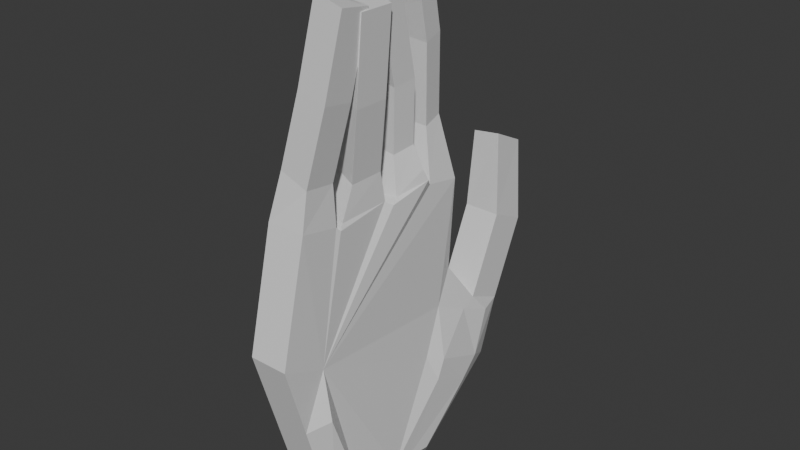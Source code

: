 # Source: hand.blend  (saved by Blender 4.0.36; exported with 4.5.12 LTS)
import bpy
from mathutils import Matrix  # noqa: F401  (used for matrix-valued properties, if any)

bpy.ops.wm.read_factory_settings(use_empty=True)
scene = bpy.context.scene
scene.name = 'Scene'

# ---- collections
col_collection = bpy.data.collections.new('Collection'); scene.collection.children.link(col_collection)

# ---- materials (node trees are filled in below, after node groups)
mat_skin = bpy.data.materials.new('skin')
mat_skin.use_transparent_shadow = False

# ---- material node trees
mat_skin.use_nodes = True; mat_skin.node_tree.nodes.clear()
_N = mat_skin.node_tree.nodes; _L = mat_skin.node_tree.links
n0 = _N.new('ShaderNodeBsdfPrincipled'); n0.name = 'Principled BSDF'; n0.location = (10, 300)
n0.inputs[3].default_value = 1.45
n1 = _N.new('ShaderNodeOutputMaterial'); n1.name = 'Material Output'; n1.location = (300, 300)
_L.new(n0.outputs[0], n1.inputs[0])
n1.is_active_output = True

# ---- world
world_world = bpy.data.worlds.new('World'); scene.world = world_world
world_world.use_nodes = True; world_world.node_tree.nodes.clear()
_N = world_world.node_tree.nodes; _L = world_world.node_tree.links
n0 = _N.new('ShaderNodeOutputWorld'); n0.name = 'World Output'; n0.location = (300, 300)
n1 = _N.new('ShaderNodeBackground'); n1.name = 'Background'; n1.location = (10, 300)
n1.inputs[0].default_value = (0.05088, 0.05088, 0.05088, 1.0)
_L.new(n1.outputs[0], n0.inputs[0])
n0.is_active_output = True
world_world.color = (0.05088, 0.05088, 0.05088)
world_world.use_sun_shadow = False
world_world.sun_shadow_jitter_overblur = 0.0

# ---- meshes
me_hand = bpy.data.meshes.new('hand')
me_hand.from_pydata([(-0.6082, -0.6082, -1.0), (-0.5862, -1.123, 0.7614), (-0.6082, 0.6082, -1.0), (-0.7353, 1.458, -0.3732), (0.6082, -0.6082, -1.0), (0.6629, -1.123, 0.7614), (0.6082, 0.6082, -1.0), (0.5138, 1.458, -0.3732), (0.6629, -1.123, 0.7614), (0.5138, 1.458, -0.3732), (-0.754, -0.8256, 1.783), (-0.666, 1.621, 0.1655), (0.583, 1.621, 0.1655), (0.495, -0.8256, 1.783), (-0.868, 1.045, 1.575), (-0.6512, 1.287, 0.32), (0.5989, 1.264, 0.3304), (0.361, 1.039, 1.571), (-0.9699, 1.079, 0.679), (0.2795, 1.006, 0.7149), (-0.6512, 1.612, 1.026), (-0.666, 1.947, 0.8711), (0.583, 1.947, 0.8711), (0.5989, 1.59, 1.036), (-0.5297, 1.652, 1.752), (-0.5446, 1.987, 1.597), (0.3582, 1.978, 1.622), (0.393, 1.646, 1.786), (0.3617, 0.6978, 1.634), (0.05692, 0.5847, 2.006), (0.302, 0.1466, 1.679), (0.2158, 0.1261, 1.938), (0.2374, -0.4183, 2.032), (0.3463, -0.7274, 2.087), (-0.8055, -0.6605, 2.139), (-0.8362, -0.416, 2.061), (-0.9209, 0.1649, 1.994), (-0.933, 0.1296, 1.684), (-0.8708, 0.5532, 2.098), (-0.8707, 0.7048, 1.638), (-0.7695, -0.3641, 1.675), (0.4297, -0.4526, 1.695), (0.2449, -0.2106, 1.944), (-0.8944, -0.08723, 2.004), (-0.9536, 0.3725, 2.024), (-0.04785, 0.3711, 1.974), (-0.8556, 0.2661, 1.645), (-0.1794, 0.9975, 2.131), (-0.08676, 0.7976, 2.084), (-0.9077, 0.793, 2.106), (-0.8835, 1.009, 2.157), (0.3005, 0.2898, 1.665), (-0.8301, -0.2764, 1.674), (0.3739, -0.3686, 1.693), (-0.03039, 0.9414, 2.86), (0.06223, 0.7414, 2.813), (-0.7587, 0.7368, 2.835), (-0.7345, 0.9528, 2.886), (-0.7938, 0.3302, 2.612), (-0.7109, 0.5109, 2.686), (0.2168, 0.5424, 2.593), (0.112, 0.3288, 2.562), (-0.6188, -0.1065, 2.631), (-0.6453, 0.1456, 2.62), (0.4914, 0.1068, 2.564), (0.5204, -0.2299, 2.57), (0.4968, -0.2789, 2.647), (0.6057, -0.5879, 2.703), (-0.5461, -0.5211, 2.754), (-0.5768, -0.2766, 2.677), (-0.729, -0.3291, 1.635), (0.4335, 0.2111, 1.634), (0.4704, -0.4159, 1.655), (0.4609, 0.6437, 1.7), (0.3607, 0.6064, 1.798), (-0.7009, 0.6355, 1.719), (-0.6706, 0.6768, 1.615), (-0.7544, 0.2222, 1.623), (0.2695, 1.032, 1.666), (0.2764, 0.7168, 1.72), (0.05623, 0.7619, 3.637), (0.1488, 0.5619, 3.59), (-0.6721, 0.5573, 3.612), (-0.6479, 0.7733, 3.663), (-0.5753, 0.1108, 3.326), (-0.4925, 0.2915, 3.4), (0.4352, 0.323, 3.307), (0.3304, 0.1094, 3.276), (-0.4734, -0.08274, 3.361), (-0.4999, 0.1694, 3.35), (0.6368, 0.1306, 3.294), (0.6659, -0.2061, 3.3), (0.6074, -0.1097, 3.323), (0.7162, -0.4187, 3.378), (-0.4355, -0.3519, 3.43), (-0.4662, -0.1073, 3.353), (0.6082, 0.01626, -1.0), (0.5626, 0.6128, -0.001546), (0.5626, 0.6128, -0.001545), (0.8373, 0.685, -0.24), (0.7826, 1.08, -0.4527), (0.9137, 0.504, -0.8667), (0.9169, 0.2272, -0.8257), (0.8031, 1.25, -0.264), (0.8045, 0.7756, -0.06847), (0.7423, 1.417, 0.1462), (0.5981, 1.13, 0.2646), (0.4067, 0.8263, 0.4089), (0.6389, -0.7072, 0.5786), (0.6419, -0.9256, 0.08611), (0.9481, 0.05582, -0.7972), (0.9327, -0.3963, -0.759), (0.9863, -0.7278, 0.1358)], [], [(0, 1, 3, 2), (2, 3, 7, 6), (6, 101, 102, 96), (4, 109, 5, 1, 0), (2, 6, 96, 4, 0), (5, 108, 98, 107, 19, 17, 78, 79, 28, 73, 74, 51, 71, 30, 53, 72, 41, 13), (7, 103, 104, 98, 108, 5, 8, 97, 9), (12, 11, 21, 22), (3, 1, 10, 34, 35, 40, 70, 52, 43, 36, 37, 77, 46, 44, 38, 75, 76, 39, 49, 50, 14, 18, 15, 11), (1, 5, 13, 10), (7, 3, 11, 12), (16, 15, 18, 19), (17, 14, 50, 47, 78), (19, 18, 14, 17), (23, 22, 26, 27), (16, 12, 22, 23), (15, 16, 23, 20), (11, 15, 20, 21), (26, 25, 24, 27), (21, 20, 24, 25), (20, 23, 27, 24), (22, 21, 25, 26), (28, 39, 76, 73), (45, 29, 60, 61), (30, 37, 36, 31), (43, 42, 65, 62), (34, 33, 67, 68), (33, 34, 10, 13), (41, 40, 35, 32), (42, 43, 52, 53), (45, 44, 46, 51), (53, 52, 70, 72), (51, 46, 77, 71), (49, 48, 55, 56), (48, 49, 39, 28, 79), (56, 55, 81, 82), (50, 49, 56, 57), (48, 47, 54, 55), (47, 50, 57, 54), (61, 60, 86, 87), (38, 44, 58, 59), (44, 45, 61, 58), (29, 38, 59, 60), (62, 65, 91, 88), (42, 31, 64, 65), (36, 43, 62, 63), (31, 36, 63, 64), (66, 69, 95, 92), (35, 34, 68, 69), (33, 32, 66, 67), (32, 35, 69, 66), (72, 70, 40, 41), (71, 77, 37, 30), (73, 76, 75, 74), (74, 75, 38, 29), (13, 41, 32, 33), (53, 30, 31, 42), (51, 74, 29, 45), (79, 78, 47, 48), (80, 83, 82, 81), (55, 54, 80, 81), (54, 57, 83, 80), (57, 56, 82, 83), (86, 85, 84, 87), (59, 58, 84, 85), (58, 61, 87, 84), (60, 59, 85, 86), (90, 89, 88, 91), (64, 63, 89, 90), (65, 64, 90, 91), (63, 62, 88, 89), (92, 95, 94, 93), (67, 66, 92, 93), (68, 67, 93, 94), (69, 68, 94, 95), (96, 102, 110), (98, 99, 104), (7, 100, 101, 6), (100, 99, 102, 101), (98, 108, 112, 111, 110), (104, 99, 100, 103), (103, 100, 7), (19, 107, 106, 16), (16, 106, 105, 12), (12, 105, 103, 7), (103, 105, 106, 104), (104, 106, 107, 98), (110, 111, 4, 96), (4, 111, 112, 109), (109, 112, 108, 5), (110, 102, 99, 98)])
_uv = me_hand.uv_layers.new(name='UVMap')
_uv.uv.foreach_set('vector', [0.375, 0.0, 0.625, 0.0, 0.625, 0.25, 0.375, 0.25, 0.375, 0.25, 0.625, 0.25, 0.625, 0.5, 0.375, 0.5, 0.375, 0.5, 0.3972, 0.5204, 0.4035, 0.5756, 0.375, 0.6217, 0.375, 0.75, 0.5292, 0.75, 0.625, 0.75, 0.625, 1.0, 0.375, 1.0, 0.125, 0.5, 0.375, 0.5, 0.375, 0.6217, 0.375, 0.75, 0.125, 0.75, 0.625, 0.75, 0.625, 0.7097, 0.625, 0.5819, 0.625, 0.5646, 0.625, 0.5432, 0.625, 0.554, 0.625, 0.5566, 0.625, 0.5847, 0.625, 0.5861, 0.625, 0.5899, 0.625, 0.5925, 0.625, 0.6235, 0.625, 0.6246, 0.625, 0.6257, 0.625, 0.6666, 0.625, 0.6672, 0.625, 0.668, 0.625, 0.75, 0.625, 0.5, 0.625, 0.5218, 0.625, 0.5614, 0.625, 0.5819, 0.625, 0.7097, 0.625, 0.75, 0.625, 0.75, 0.625, 0.5819, 0.625, 0.5, 0.625, 0.5, 0.625, 0.25, 0.625, 0.25, 0.625, 0.5, 0.625, 0.25, 0.625, 0.0, 0.625, 0.0, 0.625, 0.04069, 0.625, 0.06348, 0.625, 0.08994, 0.625, 0.09074, 0.625, 0.09145, 0.625, 0.09576, 0.625, 0.1131, 0.625, 0.1244, 0.625, 0.1257, 0.625, 0.1265, 0.625, 0.1344, 0.625, 0.1549, 0.625, 0.1638, 0.625, 0.1662, 0.625, 0.1671, 0.625, 0.1762, 0.625, 0.1861, 0.625, 0.1997, 0.625, 0.2116, 0.625, 0.2191, 0.625, 0.25, 0.625, 1.0, 0.625, 0.75, 0.625, 0.75, 0.625, 1.0, 0.625, 0.5, 0.625, 0.25, 0.625, 0.25, 0.625, 0.5, 0.625, 0.5329, 0.875, 0.5309, 0.875, 0.5384, 0.625, 0.5432, 0.625, 0.554, 0.875, 0.5503, 0.875, 0.5639, 0.625, 0.5691, 0.625, 0.5566, 0.625, 0.5432, 0.875, 0.5384, 0.875, 0.5503, 0.625, 0.554, 0.625, 0.5329, 0.625, 0.5, 0.625, 0.5, 0.625, 0.5329, 0.625, 0.5329, 0.625, 0.5, 0.625, 0.5, 0.625, 0.5329, 0.875, 0.5309, 0.625, 0.5329, 0.625, 0.5329, 0.875, 0.5309, 0.625, 0.25, 0.625, 0.2191, 0.625, 0.2191, 0.625, 0.25, 0.625, 0.5, 0.875, 0.5, 0.875, 0.5309, 0.625, 0.5329, 0.625, 0.25, 0.625, 0.2191, 0.625, 0.2191, 0.625, 0.25, 0.875, 0.5309, 0.625, 0.5329, 0.625, 0.5329, 0.875, 0.5309, 0.625, 0.5, 0.625, 0.25, 0.625, 0.25, 0.625, 0.5, 0.625, 0.5861, 0.875, 0.5829, 0.875, 0.5838, 0.625, 0.5899, 0.625, 0.6184, 0.625, 0.5975, 0.625, 0.5975, 0.625, 0.6184, 0.625, 0.6257, 0.875, 0.6256, 0.875, 0.6369, 0.625, 0.6396, 0.875, 0.6542, 0.625, 0.6625, 0.625, 0.6625, 0.875, 0.6542, 0.875, 0.7093, 0.625, 0.7142, 0.625, 0.7142, 0.875, 0.7093, 0.625, 0.7142, 0.875, 0.7093, 0.875, 0.75, 0.625, 0.75, 0.625, 0.668, 0.875, 0.6601, 0.875, 0.6865, 0.625, 0.6895, 0.625, 0.6625, 0.875, 0.6542, 0.875, 0.6585, 0.625, 0.6666, 0.625, 0.6184, 0.875, 0.6156, 0.875, 0.6235, 0.625, 0.6235, 0.625, 0.6666, 0.875, 0.6585, 0.875, 0.6593, 0.625, 0.6672, 0.625, 0.6235, 0.875, 0.6235, 0.875, 0.6243, 0.625, 0.6246, 0.875, 0.5738, 0.625, 0.5784, 0.625, 0.5784, 0.875, 0.5738, 0.625, 0.5784, 0.875, 0.5738, 0.875, 0.5829, 0.625, 0.5861, 0.625, 0.5847, 0.875, 0.5738, 0.625, 0.5784, 0.625, 0.5784, 0.875, 0.5738, 0.625, 0.1861, 0.625, 0.1762, 0.625, 0.1762, 0.625, 0.1861, 0.625, 0.5784, 0.625, 0.5691, 0.625, 0.5691, 0.625, 0.5784, 0.625, 0.5691, 0.875, 0.5639, 0.875, 0.5639, 0.625, 0.5691, 0.625, 0.6184, 0.625, 0.5975, 0.625, 0.5975, 0.625, 0.6184, 0.625, 0.1549, 0.625, 0.1344, 0.625, 0.1344, 0.625, 0.1549, 0.875, 0.6156, 0.625, 0.6184, 0.625, 0.6184, 0.875, 0.6156, 0.625, 0.5975, 0.875, 0.5951, 0.875, 0.5951, 0.625, 0.5975, 0.875, 0.6542, 0.625, 0.6625, 0.625, 0.6625, 0.875, 0.6542, 0.625, 0.6625, 0.625, 0.6396, 0.625, 0.6396, 0.625, 0.6625, 0.625, 0.1131, 0.625, 0.09576, 0.625, 0.09576, 0.625, 0.1131, 0.625, 0.6396, 0.875, 0.6369, 0.875, 0.6369, 0.625, 0.6396, 0.625, 0.6895, 0.875, 0.6865, 0.875, 0.6865, 0.625, 0.6895, 0.625, 0.06348, 0.625, 0.04069, 0.625, 0.04069, 0.625, 0.06348, 0.625, 0.7142, 0.625, 0.6895, 0.625, 0.6895, 0.625, 0.7142, 0.625, 0.6895, 0.875, 0.6865, 0.875, 0.6865, 0.625, 0.6895, 0.625, 0.6672, 0.875, 0.6593, 0.875, 0.6601, 0.625, 0.668, 0.625, 0.6246, 0.875, 0.6243, 0.875, 0.6256, 0.625, 0.6257, 0.625, 0.5899, 0.875, 0.5838, 0.875, 0.5862, 0.625, 0.5925, 0.625, 0.5925, 0.875, 0.5862, 0.875, 0.5951, 0.625, 0.5975, 0.625, 0.75, 0.625, 0.668, 0.625, 0.6895, 0.625, 0.7142, 0.625, 0.6666, 0.625, 0.6257, 0.625, 0.6396, 0.625, 0.6625, 0.625, 0.6235, 0.625, 0.5925, 0.625, 0.5975, 0.625, 0.6184, 0.625, 0.5847, 0.625, 0.5566, 0.625, 0.5691, 0.625, 0.5784, 0.625, 0.5691, 0.875, 0.5639, 0.875, 0.5738, 0.625, 0.5784, 0.625, 0.5784, 0.625, 0.5691, 0.625, 0.5691, 0.625, 0.5784, 0.625, 0.5691, 0.875, 0.5639, 0.875, 0.5639, 0.625, 0.5691, 0.625, 0.1861, 0.625, 0.1762, 0.625, 0.1762, 0.625, 0.1861, 0.625, 0.5975, 0.875, 0.5951, 0.875, 0.6156, 0.625, 0.6184, 0.625, 0.1549, 0.625, 0.1344, 0.625, 0.1344, 0.625, 0.1549, 0.875, 0.6156, 0.625, 0.6184, 0.625, 0.6184, 0.875, 0.6156, 0.625, 0.5975, 0.875, 0.5951, 0.875, 0.5951, 0.625, 0.5975, 0.625, 0.6396, 0.875, 0.6369, 0.875, 0.6542, 0.625, 0.6625, 0.625, 0.6396, 0.875, 0.6369, 0.875, 0.6369, 0.625, 0.6396, 0.625, 0.6625, 0.625, 0.6396, 0.625, 0.6396, 0.625, 0.6625, 0.625, 0.1131, 0.625, 0.09576, 0.625, 0.09576, 0.625, 0.1131, 0.625, 0.6895, 0.875, 0.6865, 0.875, 0.7093, 0.625, 0.7142, 0.625, 0.7142, 0.625, 0.6895, 0.625, 0.6895, 0.625, 0.7142, 0.875, 0.7093, 0.625, 0.7142, 0.625, 0.7142, 0.875, 0.7093, 0.625, 0.06348, 0.625, 0.04069, 0.625, 0.04069, 0.625, 0.06348, 0.375, 0.6217, 0.4035, 0.5756, 0.421, 0.6143, 0.625, 0.5819, 0.5644, 0.5569, 0.625, 0.5614, 0.625, 0.5, 0.5559, 0.5136, 0.3972, 0.5204, 0.375, 0.5, 0.5559, 0.5136, 0.5644, 0.5569, 0.4035, 0.5756, 0.3972, 0.5204, 0.625, 0.5819, 0.625, 0.7097, 0.5445, 0.7282, 0.4113, 0.7079, 0.421, 0.6143, 0.625, 0.5614, 0.5644, 0.5569, 0.5559, 0.5136, 0.625, 0.5218, 0.625, 0.5218, 0.5559, 0.5136, 0.625, 0.5, 0.625, 0.5432, 0.625, 0.5646, 0.625, 0.549, 0.625, 0.5329, 0.625, 0.5329, 0.625, 0.549, 0.625, 0.5167, 0.625, 0.5, 0.625, 0.5, 0.625, 0.5167, 0.625, 0.5218, 0.625, 0.5, 0.625, 0.5218, 0.625, 0.5167, 0.625, 0.549, 0.625, 0.5614, 0.625, 0.5614, 0.625, 0.549, 0.625, 0.5646, 0.625, 0.5819, 0.421, 0.6143, 0.4113, 0.7079, 0.375, 0.75, 0.375, 0.6217, 0.375, 0.75, 0.4113, 0.7079, 0.5445, 0.7282, 0.5292, 0.75, 0.5292, 0.75, 0.5445, 0.7282, 0.625, 0.7097, 0.625, 0.75, 0.421, 0.6143, 0.4035, 0.5756, 0.5644, 0.5569, 0.625, 0.5819])
me_hand.materials.append(mat_skin)
me_hand.update()

# ---- objects
ob_cube = bpy.data.objects.new('Cube', me_hand)

# ---- transforms, parenting, visibility, modifiers, constraints
ob_cube.location = (0.0, 0.0, 0.0)
ob_cube.scale = (0.035, 0.125, 0.125)

# ---- collection membership
col_collection.objects.link(ob_cube)

# ---- scene / render settings (as saved in the file)
scene.frame_start = 1; scene.frame_end = 250; scene.frame_set(1)
scene.render.engine = 'BLENDER_EEVEE_NEXT'
scene.cycles.sampling_pattern = 'TABULATED_SOBOL'
bpy.context.view_layer.update()

# ---- added for rendering (the .blend has no active camera and no usable light): camera, sun
cam_auto = bpy.data.cameras.new('AutoCamera')
cam_auto.lens = 50.0
cam_auto.sensor_width = 36.0
cam_auto.clip_end = 1000.0
ob_auto_camera = bpy.data.objects.new('AutoCamera', cam_auto)
scene.collection.objects.link(ob_auto_camera)
ob_auto_camera.location = (0.651592, -0.727596, 0.687492)
ob_auto_camera.rotation_euler = (1.09748, -7.21219e-08, 0.694738)
scene.camera = ob_auto_camera
light_auto_sun = bpy.data.lights.new('AutoSun', 'SUN')
light_auto_sun.energy = 3.0
light_auto_sun.angle = 0.0523599
ob_auto_sun = bpy.data.objects.new('AutoSun', light_auto_sun)
scene.collection.objects.link(ob_auto_sun)
ob_auto_sun.rotation_euler = (0.872665, 0.174533, 0.523599)
bpy.context.view_layer.update()
